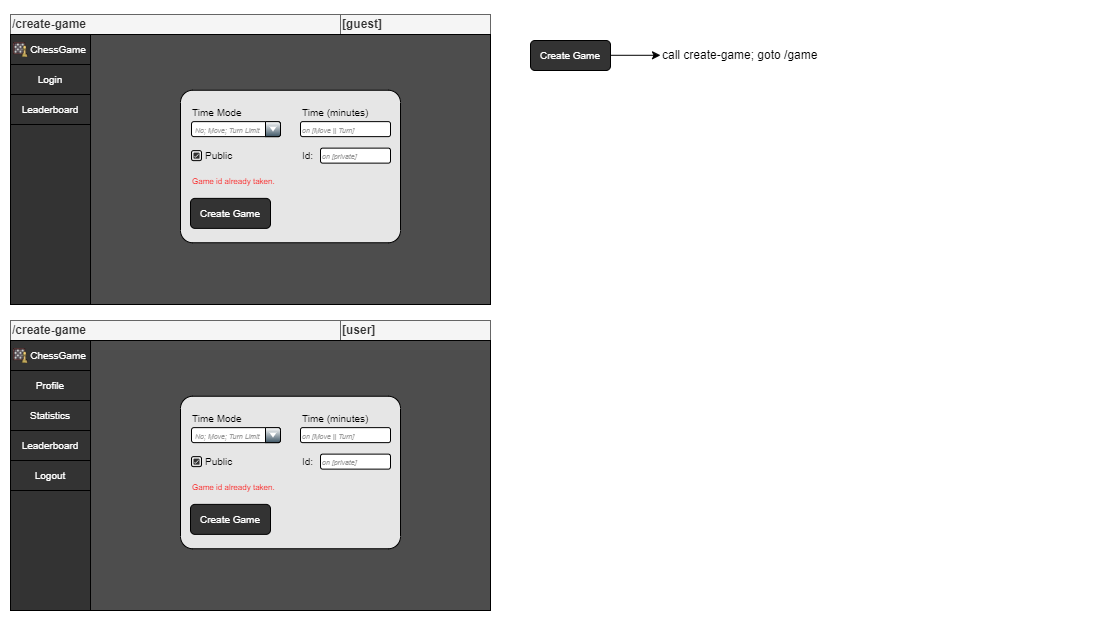

The diagram above was exported from draw.io. Its source (the exported page's mxGraphModel, read from the mxfile embedded in the PNG):
<mxGraphModel dx="1687" dy="-287" grid="1" gridSize="10" guides="1" tooltips="1" connect="1" arrows="1" fold="1" page="1" pageScale="1" pageWidth="827" pageHeight="1169" math="0" shadow="0">
  <root>
    <mxCell id="0" />
    <mxCell id="1" parent="0" />
    <mxCell id="y3NqrNOGOejbPoA6JDIm-1" value="" style="rounded=0;whiteSpace=wrap;html=1;strokeColor=none;" vertex="1" parent="1">
      <mxGeometry x="90" y="1450" width="1110" height="620" as="geometry" />
    </mxCell>
    <mxCell id="7m2oUk6TzVHlLjAdu4C3-1" value="" style="group" parent="1" vertex="1" connectable="0">
      <mxGeometry x="100" y="1464" width="480" height="290" as="geometry" />
    </mxCell>
    <mxCell id="7m2oUk6TzVHlLjAdu4C3-2" value="&lt;b&gt;[guest]&lt;/b&gt;" style="rounded=0;whiteSpace=wrap;html=1;fillColor=#f5f5f5;fontColor=#333333;strokeColor=#666666;align=left;container=0;movable=1;resizable=1;rotatable=1;deletable=1;editable=1;locked=0;connectable=1;" parent="7m2oUk6TzVHlLjAdu4C3-1" vertex="1">
      <mxGeometry x="330" width="150" height="20" as="geometry" />
    </mxCell>
    <mxCell id="7m2oUk6TzVHlLjAdu4C3-3" value="&lt;b&gt;/create-game&lt;/b&gt;" style="rounded=0;whiteSpace=wrap;html=1;fillColor=#f5f5f5;fontColor=#333333;strokeColor=#666666;align=left;container=0;movable=1;resizable=1;rotatable=1;deletable=1;editable=1;locked=0;connectable=1;" parent="7m2oUk6TzVHlLjAdu4C3-1" vertex="1">
      <mxGeometry width="330" height="20" as="geometry" />
    </mxCell>
    <mxCell id="7m2oUk6TzVHlLjAdu4C3-4" value="" style="rounded=0;whiteSpace=wrap;html=1;container=0;movable=1;resizable=1;rotatable=1;deletable=1;editable=1;locked=0;connectable=1;fillColor=#4D4D4D;" parent="7m2oUk6TzVHlLjAdu4C3-1" vertex="1">
      <mxGeometry y="20" width="480" height="270" as="geometry" />
    </mxCell>
    <mxCell id="7m2oUk6TzVHlLjAdu4C3-5" value="" style="rounded=1;whiteSpace=wrap;html=1;verticalAlign=top;align=left;arcSize=8;container=0;movable=1;resizable=1;rotatable=1;deletable=1;editable=1;locked=0;connectable=1;fillColor=#E6E6E6;" parent="7m2oUk6TzVHlLjAdu4C3-1" vertex="1">
      <mxGeometry x="170" y="75.75" width="220" height="152.5" as="geometry" />
    </mxCell>
    <mxCell id="7m2oUk6TzVHlLjAdu4C3-6" value="&lt;span style=&quot;font-size: 10px;&quot;&gt;Create Game&lt;/span&gt;" style="rounded=1;whiteSpace=wrap;html=1;container=0;movable=1;resizable=1;rotatable=1;deletable=1;editable=1;locked=0;connectable=1;fillColor=#333333;fontColor=#FFFFFF;" parent="7m2oUk6TzVHlLjAdu4C3-1" vertex="1">
      <mxGeometry x="180" y="183.8800000000001" width="80" height="30" as="geometry" />
    </mxCell>
    <mxCell id="7m2oUk6TzVHlLjAdu4C3-7" value="&lt;font color=&quot;#ff0000&quot;&gt;&lt;span style=&quot;font-size: 8px;&quot;&gt;Game id already taken.&lt;/span&gt;&lt;/font&gt;" style="text;html=1;strokeColor=none;fillColor=none;align=left;verticalAlign=middle;whiteSpace=wrap;rounded=0;container=0;movable=1;resizable=1;rotatable=1;deletable=1;editable=1;locked=0;connectable=1;" parent="7m2oUk6TzVHlLjAdu4C3-1" vertex="1">
      <mxGeometry x="180" y="153.8800000000001" width="200" height="25" as="geometry" />
    </mxCell>
    <mxCell id="7m2oUk6TzVHlLjAdu4C3-8" value="&lt;span style=&quot;font-size: 10px;&quot;&gt;Time (minutes)&lt;/span&gt;" style="text;html=1;strokeColor=none;fillColor=none;align=left;verticalAlign=middle;whiteSpace=wrap;rounded=0;container=0;movable=1;resizable=1;rotatable=1;deletable=1;editable=1;locked=0;connectable=1;" parent="7m2oUk6TzVHlLjAdu4C3-1" vertex="1">
      <mxGeometry x="290" y="90.13000000000011" width="90" height="15" as="geometry" />
    </mxCell>
    <mxCell id="7m2oUk6TzVHlLjAdu4C3-9" value="&lt;font style=&quot;font-size: 10px;&quot;&gt;Time Mode&lt;/font&gt;" style="text;html=1;strokeColor=none;fillColor=none;align=left;verticalAlign=middle;whiteSpace=wrap;rounded=0;container=0;movable=1;resizable=1;rotatable=1;deletable=1;editable=1;locked=0;connectable=1;" parent="7m2oUk6TzVHlLjAdu4C3-1" vertex="1">
      <mxGeometry x="180" y="90.13000000000011" width="160" height="15" as="geometry" />
    </mxCell>
    <mxCell id="7m2oUk6TzVHlLjAdu4C3-10" value="&lt;font style=&quot;font-size: 10px;&quot;&gt;Public&lt;/font&gt;" style="text;html=1;strokeColor=none;fillColor=none;align=left;verticalAlign=middle;whiteSpace=wrap;rounded=0;container=0;movable=1;resizable=1;rotatable=1;deletable=1;editable=1;locked=0;connectable=1;" parent="7m2oUk6TzVHlLjAdu4C3-1" vertex="1">
      <mxGeometry x="193" y="133.6300000000001" width="77" height="15" as="geometry" />
    </mxCell>
    <mxCell id="7m2oUk6TzVHlLjAdu4C3-11" value="&lt;font size=&quot;1&quot; color=&quot;#999999&quot; style=&quot;&quot;&gt;&lt;i style=&quot;font-size: 7px;&quot;&gt;on [Move || Turn]&lt;/i&gt;&lt;/font&gt;" style="rounded=1;whiteSpace=wrap;html=1;align=left;container=0;movable=1;resizable=1;rotatable=1;deletable=1;editable=1;locked=0;connectable=1;" parent="7m2oUk6TzVHlLjAdu4C3-1" vertex="1">
      <mxGeometry x="290" y="107.13000000000011" width="90" height="15" as="geometry" />
    </mxCell>
    <mxCell id="7m2oUk6TzVHlLjAdu4C3-12" value="&lt;font style=&quot;font-size: 7px;&quot; color=&quot;#999999&quot;&gt;&lt;i&gt;on [private]&lt;/i&gt;&lt;/font&gt;" style="rounded=1;whiteSpace=wrap;html=1;align=left;container=0;movable=1;resizable=1;rotatable=1;deletable=1;editable=1;locked=0;connectable=1;" parent="7m2oUk6TzVHlLjAdu4C3-1" vertex="1">
      <mxGeometry x="310" y="133.6300000000001" width="70" height="15" as="geometry" />
    </mxCell>
    <mxCell id="7m2oUk6TzVHlLjAdu4C3-13" value="&lt;font style=&quot;font-size: 10px;&quot;&gt;Id:&lt;/font&gt;" style="text;html=1;strokeColor=none;fillColor=none;align=left;verticalAlign=middle;whiteSpace=wrap;rounded=0;container=0;movable=1;resizable=1;rotatable=1;deletable=1;editable=1;locked=0;connectable=1;" parent="7m2oUk6TzVHlLjAdu4C3-1" vertex="1">
      <mxGeometry x="290" y="133.6300000000001" width="20" height="15" as="geometry" />
    </mxCell>
    <mxCell id="7m2oUk6TzVHlLjAdu4C3-14" value="&lt;font color=&quot;#999999&quot; style=&quot;font-size: 7px;&quot;&gt;&lt;i&gt;No; Move; Turn Limit&lt;/i&gt;&lt;/font&gt;" style="strokeWidth=1;html=1;shadow=0;dashed=0;shape=mxgraph.ios.iComboBox;spacingTop=2;spacingLeft=2;align=left;buttonText=;fontSize=8;fillColor2=#3D5565;sketch=0;whiteSpace=wrap;container=0;movable=1;resizable=1;rotatable=1;deletable=1;editable=1;locked=0;connectable=1;" parent="7m2oUk6TzVHlLjAdu4C3-1" vertex="1">
      <mxGeometry x="181" y="107.13000000000011" width="89" height="15" as="geometry" />
    </mxCell>
    <mxCell id="7m2oUk6TzVHlLjAdu4C3-15" value="" style="html=1;shadow=0;dashed=0;shape=mxgraph.bootstrap.checkbox2;labelPosition=right;verticalLabelPosition=middle;align=left;verticalAlign=middle;gradientColor=#DEDEDE;fillColor=#EDEDED;checked=0;spacing=5;checkedFill=#0085FC;checkedStroke=#ffffff;sketch=0;container=0;movable=1;resizable=1;rotatable=1;deletable=1;editable=1;locked=0;connectable=1;" parent="7m2oUk6TzVHlLjAdu4C3-1" vertex="1">
      <mxGeometry x="181" y="136.1300000000001" width="10" height="10" as="geometry" />
    </mxCell>
    <mxCell id="7m2oUk6TzVHlLjAdu4C3-16" value="" style="dashed=0;labelPosition=right;align=left;shape=mxgraph.gmdl.checkbox;strokeColor=none;fillColor=#333333;strokeWidth=2;aspect=fixed;sketch=0;html=1;container=0;movable=1;resizable=1;rotatable=1;deletable=1;editable=1;locked=0;connectable=1;fontColor=#333333;" parent="7m2oUk6TzVHlLjAdu4C3-1" vertex="1">
      <mxGeometry x="183" y="138.1300000000001" width="6" height="6" as="geometry" />
    </mxCell>
    <mxCell id="7m2oUk6TzVHlLjAdu4C3-17" value="" style="rounded=0;whiteSpace=wrap;html=1;container=0;fillColor=#333333;" parent="7m2oUk6TzVHlLjAdu4C3-1" vertex="1">
      <mxGeometry y="20" width="80" height="270" as="geometry" />
    </mxCell>
    <mxCell id="7m2oUk6TzVHlLjAdu4C3-18" value="&lt;font color=&quot;#ffffff&quot; style=&quot;font-size: 10px;&quot;&gt;Login&lt;/font&gt;" style="rounded=0;whiteSpace=wrap;html=1;container=0;strokeColor=#000000;fillColor=#333333;" parent="7m2oUk6TzVHlLjAdu4C3-1" vertex="1">
      <mxGeometry y="50" width="80" height="30" as="geometry" />
    </mxCell>
    <mxCell id="7m2oUk6TzVHlLjAdu4C3-19" value="&lt;font color=&quot;#ffffff&quot; style=&quot;font-size: 10px;&quot;&gt;Leaderboard&lt;/font&gt;" style="rounded=0;whiteSpace=wrap;html=1;container=0;fillColor=#333333;" parent="7m2oUk6TzVHlLjAdu4C3-1" vertex="1">
      <mxGeometry y="80" width="80" height="30" as="geometry" />
    </mxCell>
    <mxCell id="7m2oUk6TzVHlLjAdu4C3-20" value="" style="rounded=0;whiteSpace=wrap;html=1;container=0;strokeColor=#000000;fillColor=#333333;" parent="7m2oUk6TzVHlLjAdu4C3-1" vertex="1">
      <mxGeometry y="20" width="80" height="30" as="geometry" />
    </mxCell>
    <mxCell id="7m2oUk6TzVHlLjAdu4C3-21" value="&lt;font color=&quot;#ffffff&quot; style=&quot;font-size: 10px;&quot;&gt;ChessGame&lt;/font&gt;" style="rounded=0;whiteSpace=wrap;html=1;strokeColor=none;movable=1;resizable=1;rotatable=1;deletable=1;editable=1;locked=0;connectable=1;container=0;fillColor=#333333;" parent="7m2oUk6TzVHlLjAdu4C3-1" vertex="1">
      <mxGeometry x="18" y="25" width="60" height="20" as="geometry" />
    </mxCell>
    <mxCell id="7m2oUk6TzVHlLjAdu4C3-22" value="" style="shape=image;verticalLabelPosition=bottom;labelBackgroundColor=default;verticalAlign=top;aspect=fixed;imageAspect=0;image=data:image/png,(base64 omitted: 23740 chars);movable=1;resizable=1;rotatable=1;deletable=1;editable=1;locked=0;connectable=1;container=0;" parent="7m2oUk6TzVHlLjAdu4C3-1" vertex="1">
      <mxGeometry x="3" y="28" width="15" height="15" as="geometry" />
    </mxCell>
    <mxCell id="7m2oUk6TzVHlLjAdu4C3-23" value="" style="group" parent="1" vertex="1" connectable="0">
      <mxGeometry x="100" y="1770" width="480" height="290" as="geometry" />
    </mxCell>
    <mxCell id="7m2oUk6TzVHlLjAdu4C3-24" value="&lt;b&gt;[&lt;/b&gt;&lt;b style=&quot;border-color: var(--border-color);&quot;&gt;user&lt;/b&gt;&lt;b&gt;]&lt;/b&gt;" style="rounded=0;whiteSpace=wrap;html=1;fillColor=#f5f5f5;fontColor=#333333;strokeColor=#666666;align=left;container=0;movable=1;resizable=1;rotatable=1;deletable=1;editable=1;locked=0;connectable=1;" parent="7m2oUk6TzVHlLjAdu4C3-23" vertex="1">
      <mxGeometry x="330" width="150" height="20" as="geometry" />
    </mxCell>
    <mxCell id="7m2oUk6TzVHlLjAdu4C3-25" value="&lt;b&gt;/create-game&lt;/b&gt;" style="rounded=0;whiteSpace=wrap;html=1;fillColor=#f5f5f5;fontColor=#333333;strokeColor=#666666;align=left;container=0;movable=1;resizable=1;rotatable=1;deletable=1;editable=1;locked=0;connectable=1;" parent="7m2oUk6TzVHlLjAdu4C3-23" vertex="1">
      <mxGeometry width="330" height="20" as="geometry" />
    </mxCell>
    <mxCell id="7m2oUk6TzVHlLjAdu4C3-26" value="" style="rounded=0;whiteSpace=wrap;html=1;container=0;movable=1;resizable=1;rotatable=1;deletable=1;editable=1;locked=0;connectable=1;fillColor=#4D4D4D;" parent="7m2oUk6TzVHlLjAdu4C3-23" vertex="1">
      <mxGeometry y="20" width="480" height="270" as="geometry" />
    </mxCell>
    <mxCell id="7m2oUk6TzVHlLjAdu4C3-27" value="" style="rounded=1;whiteSpace=wrap;html=1;verticalAlign=top;align=left;arcSize=8;container=0;movable=1;resizable=1;rotatable=1;deletable=1;editable=1;locked=0;connectable=1;fillColor=#E6E6E6;" parent="7m2oUk6TzVHlLjAdu4C3-23" vertex="1">
      <mxGeometry x="170" y="75.75" width="220" height="152.5" as="geometry" />
    </mxCell>
    <mxCell id="7m2oUk6TzVHlLjAdu4C3-28" value="&lt;span style=&quot;font-size: 10px;&quot;&gt;Create Game&lt;/span&gt;" style="rounded=1;whiteSpace=wrap;html=1;container=0;movable=1;resizable=1;rotatable=1;deletable=1;editable=1;locked=0;connectable=1;fillColor=#333333;fontColor=#FFFFFF;" parent="7m2oUk6TzVHlLjAdu4C3-23" vertex="1">
      <mxGeometry x="180" y="183.8800000000001" width="80" height="30" as="geometry" />
    </mxCell>
    <mxCell id="7m2oUk6TzVHlLjAdu4C3-29" value="&lt;font color=&quot;#ff0000&quot;&gt;&lt;span style=&quot;font-size: 8px;&quot;&gt;Game id already taken.&lt;/span&gt;&lt;/font&gt;" style="text;html=1;strokeColor=none;fillColor=none;align=left;verticalAlign=middle;whiteSpace=wrap;rounded=0;container=0;movable=1;resizable=1;rotatable=1;deletable=1;editable=1;locked=0;connectable=1;" parent="7m2oUk6TzVHlLjAdu4C3-23" vertex="1">
      <mxGeometry x="180" y="153.8800000000001" width="200" height="25" as="geometry" />
    </mxCell>
    <mxCell id="7m2oUk6TzVHlLjAdu4C3-30" value="&lt;span style=&quot;font-size: 10px;&quot;&gt;Time (minutes)&lt;/span&gt;" style="text;html=1;strokeColor=none;fillColor=none;align=left;verticalAlign=middle;whiteSpace=wrap;rounded=0;container=0;movable=1;resizable=1;rotatable=1;deletable=1;editable=1;locked=0;connectable=1;" parent="7m2oUk6TzVHlLjAdu4C3-23" vertex="1">
      <mxGeometry x="290" y="90.13000000000011" width="90" height="15" as="geometry" />
    </mxCell>
    <mxCell id="7m2oUk6TzVHlLjAdu4C3-31" value="&lt;font style=&quot;font-size: 10px;&quot;&gt;Time Mode&lt;/font&gt;" style="text;html=1;strokeColor=none;fillColor=none;align=left;verticalAlign=middle;whiteSpace=wrap;rounded=0;container=0;movable=1;resizable=1;rotatable=1;deletable=1;editable=1;locked=0;connectable=1;" parent="7m2oUk6TzVHlLjAdu4C3-23" vertex="1">
      <mxGeometry x="180" y="90.13000000000011" width="160" height="15" as="geometry" />
    </mxCell>
    <mxCell id="7m2oUk6TzVHlLjAdu4C3-32" value="&lt;font style=&quot;font-size: 10px;&quot;&gt;Public&lt;/font&gt;" style="text;html=1;strokeColor=none;fillColor=none;align=left;verticalAlign=middle;whiteSpace=wrap;rounded=0;container=0;movable=1;resizable=1;rotatable=1;deletable=1;editable=1;locked=0;connectable=1;" parent="7m2oUk6TzVHlLjAdu4C3-23" vertex="1">
      <mxGeometry x="193" y="133.6300000000001" width="77" height="15" as="geometry" />
    </mxCell>
    <mxCell id="7m2oUk6TzVHlLjAdu4C3-33" value="&lt;font size=&quot;1&quot; color=&quot;#999999&quot; style=&quot;&quot;&gt;&lt;i style=&quot;font-size: 7px;&quot;&gt;on [Move || Turn]&lt;/i&gt;&lt;/font&gt;" style="rounded=1;whiteSpace=wrap;html=1;align=left;container=0;movable=1;resizable=1;rotatable=1;deletable=1;editable=1;locked=0;connectable=1;" parent="7m2oUk6TzVHlLjAdu4C3-23" vertex="1">
      <mxGeometry x="290" y="107.13000000000011" width="90" height="15" as="geometry" />
    </mxCell>
    <mxCell id="7m2oUk6TzVHlLjAdu4C3-34" value="&lt;font style=&quot;font-size: 7px;&quot; color=&quot;#999999&quot;&gt;&lt;i&gt;on [private]&lt;/i&gt;&lt;/font&gt;" style="rounded=1;whiteSpace=wrap;html=1;align=left;container=0;movable=1;resizable=1;rotatable=1;deletable=1;editable=1;locked=0;connectable=1;" parent="7m2oUk6TzVHlLjAdu4C3-23" vertex="1">
      <mxGeometry x="310" y="133.6300000000001" width="70" height="15" as="geometry" />
    </mxCell>
    <mxCell id="7m2oUk6TzVHlLjAdu4C3-35" value="&lt;font style=&quot;font-size: 10px;&quot;&gt;Id:&lt;/font&gt;" style="text;html=1;strokeColor=none;fillColor=none;align=left;verticalAlign=middle;whiteSpace=wrap;rounded=0;container=0;movable=1;resizable=1;rotatable=1;deletable=1;editable=1;locked=0;connectable=1;" parent="7m2oUk6TzVHlLjAdu4C3-23" vertex="1">
      <mxGeometry x="290" y="133.6300000000001" width="20" height="15" as="geometry" />
    </mxCell>
    <mxCell id="7m2oUk6TzVHlLjAdu4C3-36" value="&lt;font color=&quot;#999999&quot; style=&quot;font-size: 7px;&quot;&gt;&lt;i&gt;No; Move; Turn Limit&lt;/i&gt;&lt;/font&gt;" style="strokeWidth=1;html=1;shadow=0;dashed=0;shape=mxgraph.ios.iComboBox;spacingTop=2;spacingLeft=2;align=left;buttonText=;fontSize=8;fillColor2=#3D5565;sketch=0;whiteSpace=wrap;container=0;movable=1;resizable=1;rotatable=1;deletable=1;editable=1;locked=0;connectable=1;" parent="7m2oUk6TzVHlLjAdu4C3-23" vertex="1">
      <mxGeometry x="181" y="107.13000000000011" width="89" height="15" as="geometry" />
    </mxCell>
    <mxCell id="7m2oUk6TzVHlLjAdu4C3-37" value="" style="html=1;shadow=0;dashed=0;shape=mxgraph.bootstrap.checkbox2;labelPosition=right;verticalLabelPosition=middle;align=left;verticalAlign=middle;gradientColor=#DEDEDE;fillColor=#EDEDED;checked=0;spacing=5;checkedFill=#0085FC;checkedStroke=#ffffff;sketch=0;container=0;movable=1;resizable=1;rotatable=1;deletable=1;editable=1;locked=0;connectable=1;" parent="7m2oUk6TzVHlLjAdu4C3-23" vertex="1">
      <mxGeometry x="181" y="136.1300000000001" width="10" height="10" as="geometry" />
    </mxCell>
    <mxCell id="7m2oUk6TzVHlLjAdu4C3-38" value="" style="dashed=0;labelPosition=right;align=left;shape=mxgraph.gmdl.checkbox;strokeColor=none;fillColor=#333333;strokeWidth=2;aspect=fixed;sketch=0;html=1;container=0;movable=1;resizable=1;rotatable=1;deletable=1;editable=1;locked=0;connectable=1;fontColor=#333333;" parent="7m2oUk6TzVHlLjAdu4C3-23" vertex="1">
      <mxGeometry x="183" y="138.1300000000001" width="6" height="6" as="geometry" />
    </mxCell>
    <mxCell id="7m2oUk6TzVHlLjAdu4C3-39" value="" style="rounded=0;whiteSpace=wrap;html=1;container=0;fillColor=#333333;" parent="7m2oUk6TzVHlLjAdu4C3-23" vertex="1">
      <mxGeometry y="20" width="80" height="270" as="geometry" />
    </mxCell>
    <mxCell id="7m2oUk6TzVHlLjAdu4C3-40" value="&lt;font color=&quot;#ffffff&quot; style=&quot;font-size: 10px;&quot;&gt;Profile&lt;/font&gt;" style="rounded=0;whiteSpace=wrap;html=1;container=0;strokeColor=#000000;fillColor=#333333;" parent="7m2oUk6TzVHlLjAdu4C3-23" vertex="1">
      <mxGeometry y="50" width="80" height="30" as="geometry" />
    </mxCell>
    <mxCell id="7m2oUk6TzVHlLjAdu4C3-41" value="&lt;font color=&quot;#ffffff&quot; style=&quot;font-size: 10px;&quot;&gt;Statistics&lt;/font&gt;" style="rounded=0;whiteSpace=wrap;html=1;container=0;fillColor=#333333;" parent="7m2oUk6TzVHlLjAdu4C3-23" vertex="1">
      <mxGeometry y="80" width="80" height="30" as="geometry" />
    </mxCell>
    <mxCell id="7m2oUk6TzVHlLjAdu4C3-42" value="" style="rounded=0;whiteSpace=wrap;html=1;container=0;strokeColor=#000000;fillColor=#333333;" parent="7m2oUk6TzVHlLjAdu4C3-23" vertex="1">
      <mxGeometry y="20" width="80" height="30" as="geometry" />
    </mxCell>
    <mxCell id="7m2oUk6TzVHlLjAdu4C3-43" value="&lt;font color=&quot;#ffffff&quot; style=&quot;font-size: 10px;&quot;&gt;ChessGame&lt;/font&gt;" style="rounded=0;whiteSpace=wrap;html=1;strokeColor=none;movable=1;resizable=1;rotatable=1;deletable=1;editable=1;locked=0;connectable=1;container=0;fillColor=#333333;" parent="7m2oUk6TzVHlLjAdu4C3-23" vertex="1">
      <mxGeometry x="18" y="25" width="60" height="20" as="geometry" />
    </mxCell>
    <mxCell id="7m2oUk6TzVHlLjAdu4C3-44" value="" style="shape=image;verticalLabelPosition=bottom;labelBackgroundColor=default;verticalAlign=top;aspect=fixed;imageAspect=0;image=data:image/png,(base64 omitted: 23740 chars);movable=1;resizable=1;rotatable=1;deletable=1;editable=1;locked=0;connectable=1;container=0;" parent="7m2oUk6TzVHlLjAdu4C3-23" vertex="1">
      <mxGeometry x="3" y="28" width="15" height="15" as="geometry" />
    </mxCell>
    <mxCell id="7m2oUk6TzVHlLjAdu4C3-45" value="&lt;font color=&quot;#ffffff&quot; style=&quot;font-size: 10px;&quot;&gt;Leaderboard&lt;/font&gt;" style="rounded=0;whiteSpace=wrap;html=1;container=0;fillColor=#333333;" parent="7m2oUk6TzVHlLjAdu4C3-23" vertex="1">
      <mxGeometry y="110" width="80" height="30" as="geometry" />
    </mxCell>
    <mxCell id="7m2oUk6TzVHlLjAdu4C3-46" value="&lt;font color=&quot;#ffffff&quot; style=&quot;font-size: 10px;&quot;&gt;Logout&lt;/font&gt;" style="rounded=0;whiteSpace=wrap;html=1;container=0;fillColor=#333333;" parent="7m2oUk6TzVHlLjAdu4C3-23" vertex="1">
      <mxGeometry y="140" width="80" height="30" as="geometry" />
    </mxCell>
    <mxCell id="7m2oUk6TzVHlLjAdu4C3-47" value="&lt;span style=&quot;font-size: 10px;&quot;&gt;Create Game&lt;/span&gt;" style="rounded=1;whiteSpace=wrap;html=1;container=0;fillColor=#333333;fontColor=#FFFFFF;" parent="1" vertex="1">
      <mxGeometry x="620" y="1490" width="80" height="30" as="geometry" />
    </mxCell>
    <mxCell id="7m2oUk6TzVHlLjAdu4C3-48" value="" style="endArrow=classic;html=1;rounded=0;exitX=1;exitY=0.5;exitDx=0;exitDy=0;" parent="1" edge="1">
      <mxGeometry width="50" height="50" relative="1" as="geometry">
        <mxPoint x="700" y="1504.79" as="sourcePoint" />
        <mxPoint x="750" y="1504.79" as="targetPoint" />
      </mxGeometry>
    </mxCell>
    <mxCell id="7m2oUk6TzVHlLjAdu4C3-49" value="call create-game; goto /game" style="rounded=0;whiteSpace=wrap;html=1;strokeColor=none;align=left;" parent="1" vertex="1">
      <mxGeometry x="750" y="1495" width="170" height="20" as="geometry" />
    </mxCell>
  </root>
</mxGraphModel>